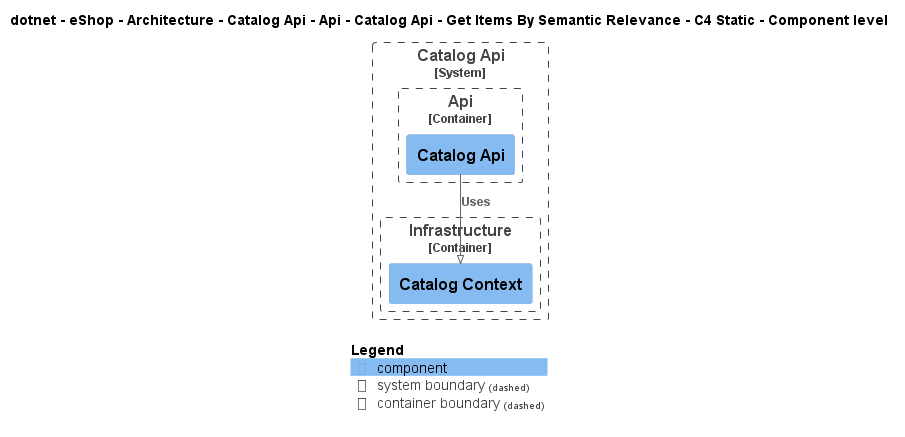

The diagram above was rendered by PlantUML. Its source (embedded in the PNG):
@startuml
!pragma layout smetana
!include ..\..\..\..\..\..\..\..\..\..\..\.c4s\C4_Component.puml

AddElementTag("c4interflow:lifecycle:new", $bgColor=green, $fontColor=#ffffff, $borderColor=green, $shadowing="False")
AddElementTag("c4interflow:lifecycle:changed", $bgColor=orange, $fontColor=#ffffff, $borderColor=orange, $shadowing="False")
AddElementTag("c4interflow:lifecycle:removed", $bgColor=red, $fontColor=#ffffff, $borderColor=red, $shadowing="False")

AddRelTag("c4interflow:lifecycle:new", $textColor=green, $lineColor=green)
AddRelTag("c4interflow:lifecycle:changed", $textColor=orange, $lineColor=orange)
AddRelTag("c4interflow:lifecycle:removed", $textColor=red, $lineColor=red)

SHOW_PERSON_PORTRAIT()
LAYOUT_TOP_DOWN()

skinparam linetype polyline

title dotnet - eShop - Architecture - Catalog Api - Api - Catalog Api - Get Items By Semantic Relevance - C4 Static - Component level


System_Boundary(dotnet.eShop.Architecture.SoftwareSystems.CatalogApi, "Catalog Api") {
    
Container_Boundary(dotnet.eShop.Architecture.SoftwareSystems.CatalogApi.Containers.Api, "Api") {
    Component(dotnet.eShop.Architecture.SoftwareSystems.CatalogApi.Containers.Api.Components.CatalogApi, "Catalog Api", "", "")
}
    
Container_Boundary(dotnet.eShop.Architecture.SoftwareSystems.CatalogApi.Containers.Infrastructure, "Infrastructure") {
    Component(dotnet.eShop.Architecture.SoftwareSystems.CatalogApi.Containers.Infrastructure.Components.CatalogContext, "Catalog Context", "", "")
}
}

Rel(dotnet.eShop.Architecture.SoftwareSystems.CatalogApi.Containers.Api.Components.CatalogApi, dotnet.eShop.Architecture.SoftwareSystems.CatalogApi.Containers.Infrastructure.Components.CatalogContext, "Uses")


SHOW_LEGEND()
@enduml